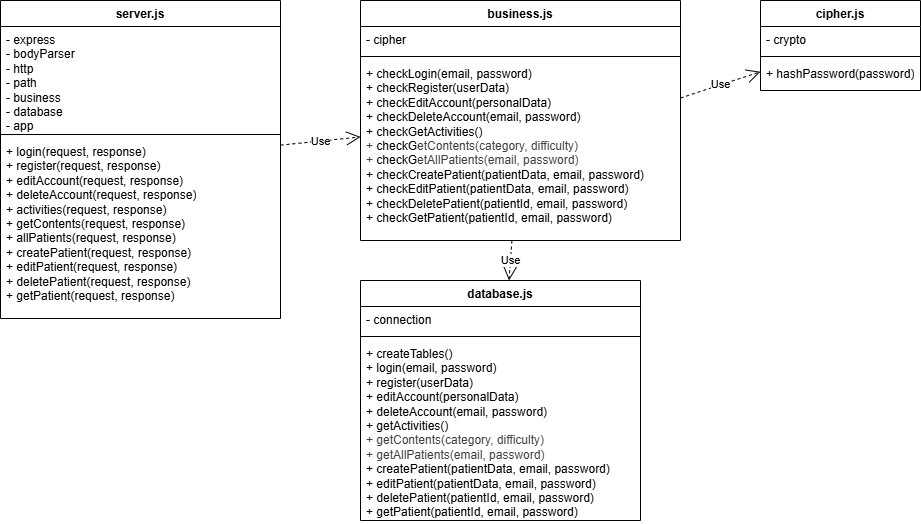

The diagram above was exported from draw.io. Its source (the exported page's mxGraphModel, read from the mxfile embedded in the PNG):
<mxGraphModel dx="1042" dy="626" grid="1" gridSize="10" guides="1" tooltips="1" connect="1" arrows="1" fold="1" page="1" pageScale="1" pageWidth="827" pageHeight="1169" math="0" shadow="0">
  <root>
    <mxCell id="0" />
    <mxCell id="1" parent="0" />
    <mxCell id="SQni4erFYRXsBsb_zi0V-9" value="database.js" style="swimlane;fontStyle=1;align=center;verticalAlign=top;childLayout=stackLayout;horizontal=1;startSize=26;horizontalStack=0;resizeParent=1;resizeParentMax=0;resizeLast=0;collapsible=1;marginBottom=0;whiteSpace=wrap;html=1;" parent="1" vertex="1">
      <mxGeometry x="400" y="320" width="280" height="240" as="geometry" />
    </mxCell>
    <mxCell id="SQni4erFYRXsBsb_zi0V-10" value="- connection" style="text;strokeColor=none;fillColor=none;align=left;verticalAlign=top;spacingLeft=4;spacingRight=4;overflow=hidden;rotatable=0;points=[[0,0.5],[1,0.5]];portConstraint=eastwest;whiteSpace=wrap;html=1;" parent="SQni4erFYRXsBsb_zi0V-9" vertex="1">
      <mxGeometry y="26" width="280" height="26" as="geometry" />
    </mxCell>
    <mxCell id="SQni4erFYRXsBsb_zi0V-11" value="" style="line;strokeWidth=1;fillColor=none;align=left;verticalAlign=middle;spacingTop=-1;spacingLeft=3;spacingRight=3;rotatable=0;labelPosition=right;points=[];portConstraint=eastwest;strokeColor=inherit;" parent="SQni4erFYRXsBsb_zi0V-9" vertex="1">
      <mxGeometry y="52" width="280" height="8" as="geometry" />
    </mxCell>
    <mxCell id="SQni4erFYRXsBsb_zi0V-12" value="+ createTables()&lt;div&gt;&lt;div&gt;+ login(email, password)&lt;/div&gt;&lt;div&gt;+ register(userData)&lt;/div&gt;&lt;div&gt;+ editAccount(personalData)&lt;/div&gt;&lt;div&gt;+ deleteAccount(email, password)&lt;/div&gt;&lt;div&gt;+ getActivities()&lt;/div&gt;&lt;div&gt;&lt;span style=&quot;color: rgb(63, 63, 63);&quot;&gt;+ getContents(category, difficulty)&lt;/span&gt;&lt;/div&gt;&lt;div&gt;&lt;span style=&quot;color: rgb(63, 63, 63);&quot;&gt;+ getAllPatients(email, password)&lt;/span&gt;&lt;/div&gt;&lt;div&gt;+ createPatient(patientData, email, password)&lt;/div&gt;&lt;div&gt;+ editPatient(patientData, email, password)&lt;/div&gt;&lt;div&gt;+ deletePatient(patientId, email, password)&lt;/div&gt;&lt;div&gt;+ getPatient(patientId, email, password)&lt;/div&gt;&lt;/div&gt;" style="text;strokeColor=none;fillColor=none;align=left;verticalAlign=top;spacingLeft=4;spacingRight=4;overflow=hidden;rotatable=0;points=[[0,0.5],[1,0.5]];portConstraint=eastwest;whiteSpace=wrap;html=1;" parent="SQni4erFYRXsBsb_zi0V-9" vertex="1">
      <mxGeometry y="60" width="280" height="180" as="geometry" />
    </mxCell>
    <mxCell id="SQni4erFYRXsBsb_zi0V-32" value="Use" style="edgeStyle=none;shape=connector;rounded=0;orthogonalLoop=1;jettySize=auto;html=1;dashed=1;strokeColor=default;align=center;verticalAlign=middle;fontFamily=Helvetica;fontSize=11;fontColor=default;labelBackgroundColor=default;endArrow=open;endSize=12;" parent="1" source="SQni4erFYRXsBsb_zi0V-21" target="SQni4erFYRXsBsb_zi0V-9" edge="1">
      <mxGeometry relative="1" as="geometry" />
    </mxCell>
    <mxCell id="SQni4erFYRXsBsb_zi0V-17" value="server.js" style="swimlane;fontStyle=1;align=center;verticalAlign=top;childLayout=stackLayout;horizontal=1;startSize=26;horizontalStack=0;resizeParent=1;resizeParentMax=0;resizeLast=0;collapsible=1;marginBottom=0;whiteSpace=wrap;html=1;" parent="1" vertex="1">
      <mxGeometry x="40" y="40" width="280" height="318" as="geometry" />
    </mxCell>
    <mxCell id="SQni4erFYRXsBsb_zi0V-18" value="- express&lt;div&gt;- bodyParser&lt;/div&gt;&lt;div&gt;- http&lt;/div&gt;&lt;div&gt;- path&lt;/div&gt;&lt;div&gt;- business&lt;/div&gt;&lt;div&gt;- database&lt;/div&gt;&lt;div&gt;- app&lt;/div&gt;" style="text;strokeColor=none;fillColor=none;align=left;verticalAlign=top;spacingLeft=4;spacingRight=4;overflow=hidden;rotatable=0;points=[[0,0.5],[1,0.5]];portConstraint=eastwest;whiteSpace=wrap;html=1;" parent="SQni4erFYRXsBsb_zi0V-17" vertex="1">
      <mxGeometry y="26" width="280" height="104" as="geometry" />
    </mxCell>
    <mxCell id="SQni4erFYRXsBsb_zi0V-19" value="" style="line;strokeWidth=1;fillColor=none;align=left;verticalAlign=middle;spacingTop=-1;spacingLeft=3;spacingRight=3;rotatable=0;labelPosition=right;points=[];portConstraint=eastwest;strokeColor=inherit;" parent="SQni4erFYRXsBsb_zi0V-17" vertex="1">
      <mxGeometry y="130" width="280" height="8" as="geometry" />
    </mxCell>
    <mxCell id="SQni4erFYRXsBsb_zi0V-20" value="+ login(request, response)&lt;div&gt;+ register(request, response)&lt;/div&gt;&lt;div&gt;+ editAccount(request, response)&lt;/div&gt;&lt;div&gt;+ deleteAccount(request, response)&lt;/div&gt;&lt;div&gt;+ activities(request, response)&lt;/div&gt;&lt;div&gt;+ getContents(request, response)&lt;/div&gt;&lt;div&gt;+ allPatients(request, response)&lt;/div&gt;&lt;div&gt;+ createPatient(request, response)&lt;/div&gt;&lt;div&gt;+ editPatient(request, response)&lt;/div&gt;&lt;div&gt;+ deletePatient(request, response)&lt;/div&gt;&lt;div&gt;+ getPatient(request, response)&lt;/div&gt;" style="text;strokeColor=none;fillColor=none;align=left;verticalAlign=top;spacingLeft=4;spacingRight=4;overflow=hidden;rotatable=0;points=[[0,0.5],[1,0.5]];portConstraint=eastwest;whiteSpace=wrap;html=1;" parent="SQni4erFYRXsBsb_zi0V-17" vertex="1">
      <mxGeometry y="138" width="280" height="180" as="geometry" />
    </mxCell>
    <mxCell id="SQni4erFYRXsBsb_zi0V-21" value="business.js" style="swimlane;fontStyle=1;align=center;verticalAlign=top;childLayout=stackLayout;horizontal=1;startSize=26;horizontalStack=0;resizeParent=1;resizeParentMax=0;resizeLast=0;collapsible=1;marginBottom=0;whiteSpace=wrap;html=1;" parent="1" vertex="1">
      <mxGeometry x="400" y="40" width="320" height="240" as="geometry" />
    </mxCell>
    <mxCell id="SQni4erFYRXsBsb_zi0V-22" value="- cipher" style="text;strokeColor=none;fillColor=none;align=left;verticalAlign=top;spacingLeft=4;spacingRight=4;overflow=hidden;rotatable=0;points=[[0,0.5],[1,0.5]];portConstraint=eastwest;whiteSpace=wrap;html=1;" parent="SQni4erFYRXsBsb_zi0V-21" vertex="1">
      <mxGeometry y="26" width="320" height="26" as="geometry" />
    </mxCell>
    <mxCell id="SQni4erFYRXsBsb_zi0V-23" value="" style="line;strokeWidth=1;fillColor=none;align=left;verticalAlign=middle;spacingTop=-1;spacingLeft=3;spacingRight=3;rotatable=0;labelPosition=right;points=[];portConstraint=eastwest;strokeColor=inherit;" parent="SQni4erFYRXsBsb_zi0V-21" vertex="1">
      <mxGeometry y="52" width="320" height="8" as="geometry" />
    </mxCell>
    <mxCell id="SQni4erFYRXsBsb_zi0V-24" value="&lt;span style=&quot;color: light-dark(rgb(0, 0, 0), rgb(255, 255, 255)); background-color: transparent;&quot;&gt;+ checkLogin(email, password)&lt;/span&gt;&lt;div&gt;&lt;div&gt;+ checkRegister(userData)&lt;/div&gt;&lt;div&gt;+&amp;nbsp;&lt;span style=&quot;background-color: transparent; color: light-dark(rgb(0, 0, 0), rgb(255, 255, 255));&quot;&gt;checkE&lt;/span&gt;&lt;span style=&quot;background-color: transparent; color: light-dark(rgb(0, 0, 0), rgb(255, 255, 255));&quot;&gt;ditAccount(personalData)&lt;/span&gt;&lt;/div&gt;&lt;div&gt;+&amp;nbsp;&lt;span style=&quot;background-color: transparent; color: light-dark(rgb(0, 0, 0), rgb(255, 255, 255));&quot;&gt;checkD&lt;/span&gt;&lt;span style=&quot;background-color: transparent; color: light-dark(rgb(0, 0, 0), rgb(255, 255, 255));&quot;&gt;eleteAccount(email, password)&lt;/span&gt;&lt;/div&gt;&lt;div&gt;+&amp;nbsp;&lt;span style=&quot;background-color: transparent; color: light-dark(rgb(0, 0, 0), rgb(255, 255, 255));&quot;&gt;checkG&lt;/span&gt;&lt;span style=&quot;background-color: transparent; color: light-dark(rgb(0, 0, 0), rgb(255, 255, 255));&quot;&gt;etActivities()&lt;/span&gt;&lt;/div&gt;&lt;div&gt;&lt;span style=&quot;color: rgb(63, 63, 63);&quot;&gt;+&amp;nbsp;&lt;/span&gt;&lt;span style=&quot;background-color: transparent; color: light-dark(rgb(0, 0, 0), rgb(255, 255, 255));&quot;&gt;checkG&lt;/span&gt;&lt;span style=&quot;color: rgb(63, 63, 63); background-color: transparent;&quot;&gt;etContents(category, difficulty)&lt;/span&gt;&lt;/div&gt;&lt;div&gt;&lt;span style=&quot;color: rgb(63, 63, 63);&quot;&gt;+&amp;nbsp;&lt;/span&gt;&lt;span style=&quot;background-color: transparent; color: light-dark(rgb(0, 0, 0), rgb(255, 255, 255));&quot;&gt;checkG&lt;/span&gt;&lt;span style=&quot;color: rgb(63, 63, 63); background-color: transparent;&quot;&gt;etAllPatients(email, password)&lt;/span&gt;&lt;/div&gt;&lt;div&gt;+&amp;nbsp;&lt;span style=&quot;background-color: transparent; color: light-dark(rgb(0, 0, 0), rgb(255, 255, 255));&quot;&gt;checkC&lt;/span&gt;&lt;span style=&quot;background-color: transparent; color: light-dark(rgb(0, 0, 0), rgb(255, 255, 255));&quot;&gt;reatePatient(patientData, email, password)&lt;/span&gt;&lt;/div&gt;&lt;div&gt;+&amp;nbsp;&lt;span style=&quot;background-color: transparent; color: light-dark(rgb(0, 0, 0), rgb(255, 255, 255));&quot;&gt;checkE&lt;/span&gt;&lt;span style=&quot;background-color: transparent; color: light-dark(rgb(0, 0, 0), rgb(255, 255, 255));&quot;&gt;ditPatient(patientData, email, password)&lt;/span&gt;&lt;/div&gt;&lt;div&gt;+&amp;nbsp;&lt;span style=&quot;background-color: transparent; color: light-dark(rgb(0, 0, 0), rgb(255, 255, 255));&quot;&gt;checkD&lt;/span&gt;&lt;span style=&quot;background-color: transparent; color: light-dark(rgb(0, 0, 0), rgb(255, 255, 255));&quot;&gt;eletePatient(patientId, email, password)&lt;/span&gt;&lt;/div&gt;&lt;div&gt;+&amp;nbsp;&lt;span style=&quot;background-color: transparent; color: light-dark(rgb(0, 0, 0), rgb(255, 255, 255));&quot;&gt;checkG&lt;/span&gt;&lt;span style=&quot;background-color: transparent; color: light-dark(rgb(0, 0, 0), rgb(255, 255, 255));&quot;&gt;etPatient(patientId, email, password)&lt;/span&gt;&lt;/div&gt;&lt;/div&gt;" style="text;strokeColor=none;fillColor=none;align=left;verticalAlign=top;spacingLeft=4;spacingRight=4;overflow=hidden;rotatable=0;points=[[0,0.5],[1,0.5]];portConstraint=eastwest;whiteSpace=wrap;html=1;" parent="SQni4erFYRXsBsb_zi0V-21" vertex="1">
      <mxGeometry y="60" width="320" height="180" as="geometry" />
    </mxCell>
    <mxCell id="SQni4erFYRXsBsb_zi0V-25" value="Use" style="endArrow=open;endSize=12;dashed=1;html=1;rounded=0;" parent="1" source="SQni4erFYRXsBsb_zi0V-17" target="SQni4erFYRXsBsb_zi0V-21" edge="1">
      <mxGeometry width="160" relative="1" as="geometry">
        <mxPoint x="460" y="240" as="sourcePoint" />
        <mxPoint x="620" y="240" as="targetPoint" />
      </mxGeometry>
    </mxCell>
    <mxCell id="SQni4erFYRXsBsb_zi0V-27" value="cipher.js" style="swimlane;fontStyle=1;align=center;verticalAlign=top;childLayout=stackLayout;horizontal=1;startSize=26;horizontalStack=0;resizeParent=1;resizeParentMax=0;resizeLast=0;collapsible=1;marginBottom=0;whiteSpace=wrap;html=1;" parent="1" vertex="1">
      <mxGeometry x="800" y="40" width="160" height="90" as="geometry" />
    </mxCell>
    <mxCell id="SQni4erFYRXsBsb_zi0V-28" value="- crypto" style="text;strokeColor=none;fillColor=none;align=left;verticalAlign=top;spacingLeft=4;spacingRight=4;overflow=hidden;rotatable=0;points=[[0,0.5],[1,0.5]];portConstraint=eastwest;whiteSpace=wrap;html=1;" parent="SQni4erFYRXsBsb_zi0V-27" vertex="1">
      <mxGeometry y="26" width="160" height="26" as="geometry" />
    </mxCell>
    <mxCell id="SQni4erFYRXsBsb_zi0V-29" value="" style="line;strokeWidth=1;fillColor=none;align=left;verticalAlign=middle;spacingTop=-1;spacingLeft=3;spacingRight=3;rotatable=0;labelPosition=right;points=[];portConstraint=eastwest;strokeColor=inherit;" parent="SQni4erFYRXsBsb_zi0V-27" vertex="1">
      <mxGeometry y="52" width="160" height="8" as="geometry" />
    </mxCell>
    <mxCell id="SQni4erFYRXsBsb_zi0V-30" value="+ hashPassword(password)" style="text;strokeColor=none;fillColor=none;align=left;verticalAlign=top;spacingLeft=4;spacingRight=4;overflow=hidden;rotatable=0;points=[[0,0.5],[1,0.5]];portConstraint=eastwest;whiteSpace=wrap;html=1;" parent="SQni4erFYRXsBsb_zi0V-27" vertex="1">
      <mxGeometry y="60" width="160" height="30" as="geometry" />
    </mxCell>
    <mxCell id="SQni4erFYRXsBsb_zi0V-31" value="Use" style="edgeStyle=none;shape=connector;rounded=0;orthogonalLoop=1;jettySize=auto;html=1;dashed=1;strokeColor=default;align=center;verticalAlign=middle;fontFamily=Helvetica;fontSize=11;fontColor=default;labelBackgroundColor=default;endArrow=open;endSize=12;" parent="1" source="SQni4erFYRXsBsb_zi0V-24" target="SQni4erFYRXsBsb_zi0V-27" edge="1">
      <mxGeometry relative="1" as="geometry" />
    </mxCell>
  </root>
</mxGraphModel>